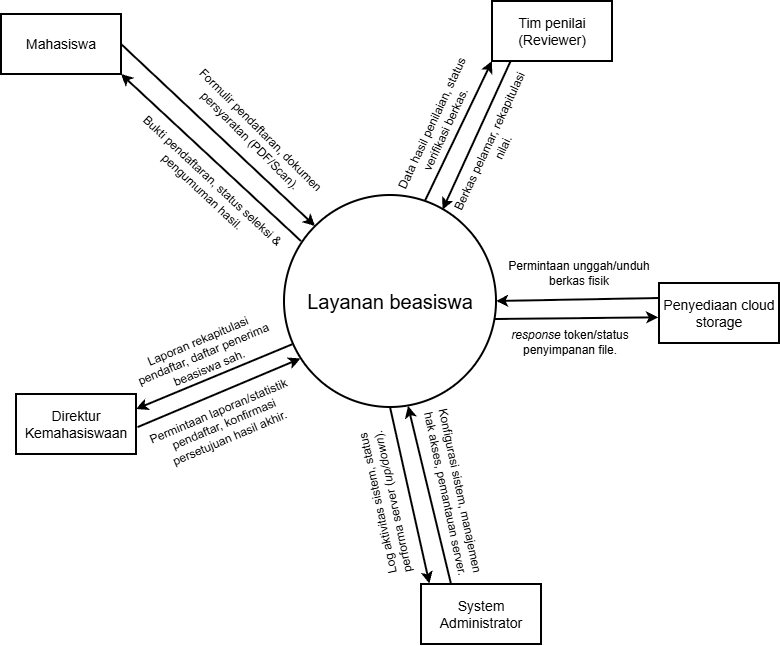

The diagram above was exported from draw.io. Its source (the exported page's mxGraphModel, read from the mxfile embedded in the PNG):
<mxGraphModel dx="1104" dy="684" grid="0" gridSize="10" guides="1" tooltips="1" connect="1" arrows="1" fold="1" page="1" pageScale="1" pageWidth="850" pageHeight="1100" background="light-dark(#FFFFFF,#FFFFFF)" math="0" shadow="0">
  <root>
    <mxCell id="0" />
    <mxCell id="1" parent="0" />
    <mxCell id="TPW8WgosnRp4QCo8OSht-1" parent="1" style="rounded=0;whiteSpace=wrap;html=1;fillColor=none;strokeColor=light-dark(#000000,#000000);strokeWidth=2;fontColor=light-dark(#000000,#000000);" value="&lt;font style=&quot;font-size: 14px;&quot;&gt;Mahasiswa&lt;/font&gt;" vertex="1">
      <mxGeometry height="60" width="120" x="46" y="61" as="geometry" />
    </mxCell>
    <mxCell id="TPW8WgosnRp4QCo8OSht-3" parent="1" style="rounded=0;whiteSpace=wrap;html=1;fillColor=none;strokeColor=light-dark(#000000,#000000);strokeWidth=2;fontColor=light-dark(#000000,#000000);" value="&lt;font style=&quot;font-size: 14px;&quot;&gt;Tim penilai&lt;/font&gt;&lt;div&gt;&lt;font style=&quot;font-size: 14px;&quot;&gt;(Reviewer)&lt;/font&gt;&lt;/div&gt;" vertex="1">
      <mxGeometry height="60" width="120" x="537" y="48" as="geometry" />
    </mxCell>
    <mxCell id="TPW8WgosnRp4QCo8OSht-4" parent="1" style="rounded=0;whiteSpace=wrap;html=1;fillColor=none;strokeColor=light-dark(#000000,#000000);strokeWidth=2;fontColor=light-dark(#000000,#000000);" value="&lt;font style=&quot;font-size: 14px;&quot;&gt;System&lt;br&gt;&lt;/font&gt;&lt;div&gt;&lt;font style=&quot;font-size: 14px;&quot;&gt;Administrator&lt;/font&gt;&lt;/div&gt;" vertex="1">
      <mxGeometry height="60" width="120" x="466" y="631" as="geometry" />
    </mxCell>
    <mxCell id="TPW8WgosnRp4QCo8OSht-5" parent="1" style="rounded=0;whiteSpace=wrap;html=1;fillColor=none;strokeColor=light-dark(#000000,#000000);strokeWidth=2;fontColor=light-dark(#000000,#000000);" value="&lt;font style=&quot;font-size: 14px;&quot;&gt;Direktur&lt;/font&gt;&lt;div&gt;&lt;font style=&quot;font-size: 14px;&quot;&gt;Kemahasiswaan&lt;/font&gt;&lt;/div&gt;" vertex="1">
      <mxGeometry height="60" width="120" x="61" y="441" as="geometry" />
    </mxCell>
    <mxCell id="TPW8WgosnRp4QCo8OSht-6" parent="1" style="rounded=0;whiteSpace=wrap;html=1;fillColor=none;strokeColor=light-dark(#000000,#000000);strokeWidth=2;fontColor=light-dark(#000000,#000000);" value="&lt;font style=&quot;font-size: 14px;&quot;&gt;Penyediaan cloud&lt;/font&gt;&lt;div&gt;&lt;font style=&quot;font-size: 14px;&quot;&gt;storage&lt;/font&gt;&lt;/div&gt;" vertex="1">
      <mxGeometry height="60" width="120" x="704" y="330" as="geometry" />
    </mxCell>
    <mxCell id="TPW8WgosnRp4QCo8OSht-7" parent="1" style="ellipse;whiteSpace=wrap;html=1;shapeInside=1;aspect=fixed;fillColor=none;strokeColor=light-dark(#000000,#000000);strokeWidth=2;fontColor=light-dark(#000000,#000000);fontSize=20;" value="Layanan beasiswa" vertex="1">
      <mxGeometry height="212" width="212" x="329" y="242" as="geometry" />
    </mxCell>
    <mxCell id="TPW8WgosnRp4QCo8OSht-8" edge="1" parent="1" source="TPW8WgosnRp4QCo8OSht-1" style="endArrow=classic;html=1;rounded=0;defaultLabelBackgroundColor=page;labelPadding=0 4;strokeColor=light-dark(#000000,#000000);strokeWidth=2;entryX=0;entryY=0;entryDx=0;entryDy=0;exitX=1;exitY=0.5;exitDx=0;exitDy=0;" target="TPW8WgosnRp4QCo8OSht-7" value="">
      <mxGeometry height="50" relative="1" width="50" as="geometry">
        <mxPoint x="224" y="267" as="sourcePoint" />
        <mxPoint x="274" y="217" as="targetPoint" />
      </mxGeometry>
    </mxCell>
    <mxCell id="TPW8WgosnRp4QCo8OSht-9" edge="1" parent="1" source="TPW8WgosnRp4QCo8OSht-7" style="endArrow=classic;html=1;rounded=0;defaultLabelBackgroundColor=page;labelPadding=0 4;strokeColor=light-dark(#000000,#000000);strokeWidth=2;exitX=0.08;exitY=0.217;exitDx=0;exitDy=0;exitPerimeter=0;entryX=1;entryY=1;entryDx=0;entryDy=0;" target="TPW8WgosnRp4QCo8OSht-1" value="">
      <mxGeometry height="50" relative="1" width="50" as="geometry">
        <mxPoint x="265" y="151" as="sourcePoint" />
        <mxPoint x="272.55" y="269.17" as="targetPoint" />
      </mxGeometry>
    </mxCell>
    <mxCell id="TPW8WgosnRp4QCo8OSht-10" edge="1" parent="1" source="TPW8WgosnRp4QCo8OSht-7" style="endArrow=classic;html=1;rounded=0;defaultLabelBackgroundColor=page;labelPadding=0 4;strokeColor=light-dark(#000000,#000000);strokeWidth=2;exitX=0.666;exitY=0.025;exitDx=0;exitDy=0;exitPerimeter=0;entryX=0;entryY=1;entryDx=0;entryDy=0;" target="TPW8WgosnRp4QCo8OSht-3" value="">
      <mxGeometry height="50" relative="1" width="50" as="geometry">
        <mxPoint x="417" y="163" as="sourcePoint" />
        <mxPoint x="437.93" y="92.19" as="targetPoint" />
      </mxGeometry>
    </mxCell>
    <mxCell id="TPW8WgosnRp4QCo8OSht-11" edge="1" parent="1" source="TPW8WgosnRp4QCo8OSht-3" style="endArrow=classic;html=1;rounded=0;defaultLabelBackgroundColor=page;labelPadding=0 4;strokeColor=light-dark(#000000,#000000);strokeWidth=2;exitX=0.153;exitY=1.011;exitDx=0;exitDy=0;exitPerimeter=0;entryX=0.748;entryY=0.069;entryDx=0;entryDy=0;entryPerimeter=0;" target="TPW8WgosnRp4QCo8OSht-7" value="">
      <mxGeometry height="50" relative="1" width="50" as="geometry">
        <mxPoint x="556" y="145" as="sourcePoint" />
        <mxPoint x="579.33" y="276.78" as="targetPoint" />
      </mxGeometry>
    </mxCell>
    <mxCell id="TPW8WgosnRp4QCo8OSht-12" edge="1" parent="1" source="TPW8WgosnRp4QCo8OSht-6" style="endArrow=classic;html=1;rounded=0;defaultLabelBackgroundColor=page;labelPadding=0 4;strokeColor=light-dark(#000000,#000000);strokeWidth=2;exitX=0;exitY=0.25;exitDx=0;exitDy=0;entryX=1;entryY=0.5;entryDx=0;entryDy=0;" target="TPW8WgosnRp4QCo8OSht-7" value="">
      <mxGeometry height="50" relative="1" width="50" as="geometry">
        <mxPoint x="640" y="247" as="sourcePoint" />
        <mxPoint x="573" y="395" as="targetPoint" />
      </mxGeometry>
    </mxCell>
    <mxCell id="TPW8WgosnRp4QCo8OSht-13" edge="1" parent="1" source="TPW8WgosnRp4QCo8OSht-7" style="endArrow=classic;html=1;rounded=0;defaultLabelBackgroundColor=page;labelPadding=0 4;strokeColor=light-dark(#000000,#000000);strokeWidth=2;exitX=0.993;exitY=0.585;exitDx=0;exitDy=0;exitPerimeter=0;entryX=-0.006;entryY=0.572;entryDx=0;entryDy=0;entryPerimeter=0;" target="TPW8WgosnRp4QCo8OSht-6" value="">
      <mxGeometry height="50" relative="1" width="50" as="geometry">
        <mxPoint x="674" y="395" as="sourcePoint" />
        <mxPoint x="660.13" y="415.27" as="targetPoint" />
      </mxGeometry>
    </mxCell>
    <mxCell id="TPW8WgosnRp4QCo8OSht-14" edge="1" parent="1" source="TPW8WgosnRp4QCo8OSht-7" style="endArrow=classic;html=1;rounded=0;defaultLabelBackgroundColor=page;labelPadding=0 4;strokeColor=light-dark(#000000,#000000);strokeWidth=2;exitX=0.5;exitY=1;exitDx=0;exitDy=0;entryX=0.07;entryY=-0.008;entryDx=0;entryDy=0;entryPerimeter=0;" target="TPW8WgosnRp4QCo8OSht-4" value="">
      <mxGeometry height="50" relative="1" width="50" as="geometry">
        <mxPoint x="558" y="515" as="sourcePoint" />
        <mxPoint x="491" y="663" as="targetPoint" />
      </mxGeometry>
    </mxCell>
    <mxCell id="TPW8WgosnRp4QCo8OSht-15" edge="1" parent="1" source="TPW8WgosnRp4QCo8OSht-4" style="endArrow=classic;html=1;rounded=0;defaultLabelBackgroundColor=page;labelPadding=0 4;strokeColor=light-dark(#000000,#000000);strokeWidth=2;exitX=0.25;exitY=0;exitDx=0;exitDy=0;entryX=0.585;entryY=0.995;entryDx=0;entryDy=0;entryPerimeter=0;" target="TPW8WgosnRp4QCo8OSht-7" value="">
      <mxGeometry height="50" relative="1" width="50" as="geometry">
        <mxPoint x="576" y="583" as="sourcePoint" />
        <mxPoint x="465.91" y="497.93" as="targetPoint" />
      </mxGeometry>
    </mxCell>
    <mxCell id="TPW8WgosnRp4QCo8OSht-16" edge="1" parent="1" source="TPW8WgosnRp4QCo8OSht-7" style="endArrow=classic;html=1;rounded=0;defaultLabelBackgroundColor=page;labelPadding=0 4;strokeColor=light-dark(#000000,#000000);strokeWidth=2;exitX=0.039;exitY=0.704;exitDx=0;exitDy=0;exitPerimeter=0;entryX=1;entryY=0.25;entryDx=0;entryDy=0;" target="TPW8WgosnRp4QCo8OSht-5" value="">
      <mxGeometry height="50" relative="1" width="50" as="geometry">
        <mxPoint x="314" y="488" as="sourcePoint" />
        <mxPoint x="247" y="636" as="targetPoint" />
      </mxGeometry>
    </mxCell>
    <mxCell id="TPW8WgosnRp4QCo8OSht-17" edge="1" parent="1" source="TPW8WgosnRp4QCo8OSht-5" style="endArrow=classic;html=1;rounded=0;defaultLabelBackgroundColor=page;labelPadding=0 4;strokeColor=light-dark(#000000,#000000);strokeWidth=2;exitX=1.013;exitY=0.552;exitDx=0;exitDy=0;entryX=0.078;entryY=0.771;entryDx=0;entryDy=0;entryPerimeter=0;exitPerimeter=0;" target="TPW8WgosnRp4QCo8OSht-7" value="">
      <mxGeometry height="50" relative="1" width="50" as="geometry">
        <mxPoint x="295" y="535" as="sourcePoint" />
        <mxPoint x="228" y="683" as="targetPoint" />
      </mxGeometry>
    </mxCell>
    <mxCell id="TPW8WgosnRp4QCo8OSht-18" parent="1" style="text;html=1;whiteSpace=wrap;strokeColor=none;fillColor=none;align=center;verticalAlign=middle;rounded=0;fontColor=light-dark(#000000,#000000);rotation=45;" value="Formulir pendaftaran, dokumen persyaratan (PDF/Scan)." vertex="1">
      <mxGeometry height="30" width="193" x="204" y="167" as="geometry" />
    </mxCell>
    <mxCell id="TPW8WgosnRp4QCo8OSht-19" parent="1" style="text;html=1;whiteSpace=wrap;strokeColor=none;fillColor=none;align=center;verticalAlign=middle;rounded=0;fontColor=light-dark(#000000,#000000);rotation=43;" value="Bukti pendaftaran, status seleksi &amp;amp; pengumuman hasil." vertex="1">
      <mxGeometry height="30" width="193" x="156.00240610230006" y="218.00240610230006" as="geometry" />
    </mxCell>
    <mxCell id="TPW8WgosnRp4QCo8OSht-21" parent="1" style="text;html=1;whiteSpace=wrap;strokeColor=none;fillColor=none;align=center;verticalAlign=middle;rounded=0;fontColor=light-dark(#000000,#000000);rotation=-65;" value="Data hasil penilaian, status verifikasi berkas." vertex="1">
      <mxGeometry height="30" width="193" x="387.00240610230003" y="158.00240610230003" as="geometry" />
    </mxCell>
    <mxCell id="TPW8WgosnRp4QCo8OSht-23" parent="1" style="text;html=1;whiteSpace=wrap;strokeColor=none;fillColor=none;align=center;verticalAlign=middle;rounded=0;fontColor=light-dark(#000000,#000000);rotation=-65;" value="Berkas pelamar, rekapitulasi nilai." vertex="1">
      <mxGeometry height="30" width="156" x="463" y="176" as="geometry" />
    </mxCell>
    <mxCell id="TPW8WgosnRp4QCo8OSht-24" parent="1" style="text;html=1;whiteSpace=wrap;strokeColor=none;fillColor=none;align=center;verticalAlign=middle;rounded=0;fontColor=light-dark(#000000,#000000);rotation=-23;" value="Permintaan laporan/statistik pendaftar, konfirmasi persetujuan hasil akhir." vertex="1">
      <mxGeometry height="30" width="176" x="181" y="456" as="geometry" />
    </mxCell>
    <mxCell id="TPW8WgosnRp4QCo8OSht-26" parent="1" style="text;html=1;whiteSpace=wrap;strokeColor=none;fillColor=none;align=center;verticalAlign=middle;rounded=0;fontColor=light-dark(#000000,#000000);rotation=-23;" value="Laporan rekapitulasi pendaftar, daftar penerima beasiswa sah." vertex="1">
      <mxGeometry height="30" width="165" x="166" y="386.15" as="geometry" />
    </mxCell>
    <mxCell id="TPW8WgosnRp4QCo8OSht-28" parent="1" style="text;html=1;whiteSpace=wrap;strokeColor=none;fillColor=none;align=center;verticalAlign=middle;rounded=0;fontColor=light-dark(#000000,#000000);rotation=78;" value="Konfigurasi sistem, manajemen hak akses, pemantauan server." vertex="1">
      <mxGeometry height="30" width="176" x="409.99539403115386" y="524.0019121088426" as="geometry" />
    </mxCell>
    <mxCell id="TPW8WgosnRp4QCo8OSht-29" parent="1" style="text;html=1;whiteSpace=wrap;strokeColor=none;fillColor=none;align=center;verticalAlign=middle;rounded=0;fontColor=light-dark(#000000,#000000);rotation=-102;" value="&amp;nbsp;Log aktivitas sistem, status performa server (&lt;i&gt;up/down&lt;/i&gt;)." vertex="1">
      <mxGeometry height="30" width="176" x="341.99844280296986" y="534.9956642268412" as="geometry" />
    </mxCell>
    <mxCell id="TPW8WgosnRp4QCo8OSht-30" parent="1" style="text;html=1;whiteSpace=wrap;strokeColor=none;fillColor=none;align=center;verticalAlign=middle;rounded=0;fontColor=light-dark(#000000,#000000);rotation=0;" value="Permintaan unggah/unduh berkas fisik" vertex="1">
      <mxGeometry height="30" width="156" x="545.9988412213243" y="305.0012813149692" as="geometry" />
    </mxCell>
    <mxCell id="TPW8WgosnRp4QCo8OSht-31" parent="1" style="text;html=1;whiteSpace=wrap;strokeColor=none;fillColor=none;align=center;verticalAlign=middle;rounded=0;fontColor=light-dark(#000000,#000000);rotation=0;" value="&lt;i&gt;response&lt;/i&gt; token/status penyimpanan file." vertex="1">
      <mxGeometry height="30" width="156" x="537" y="374" as="geometry" />
    </mxCell>
  </root>
</mxGraphModel>